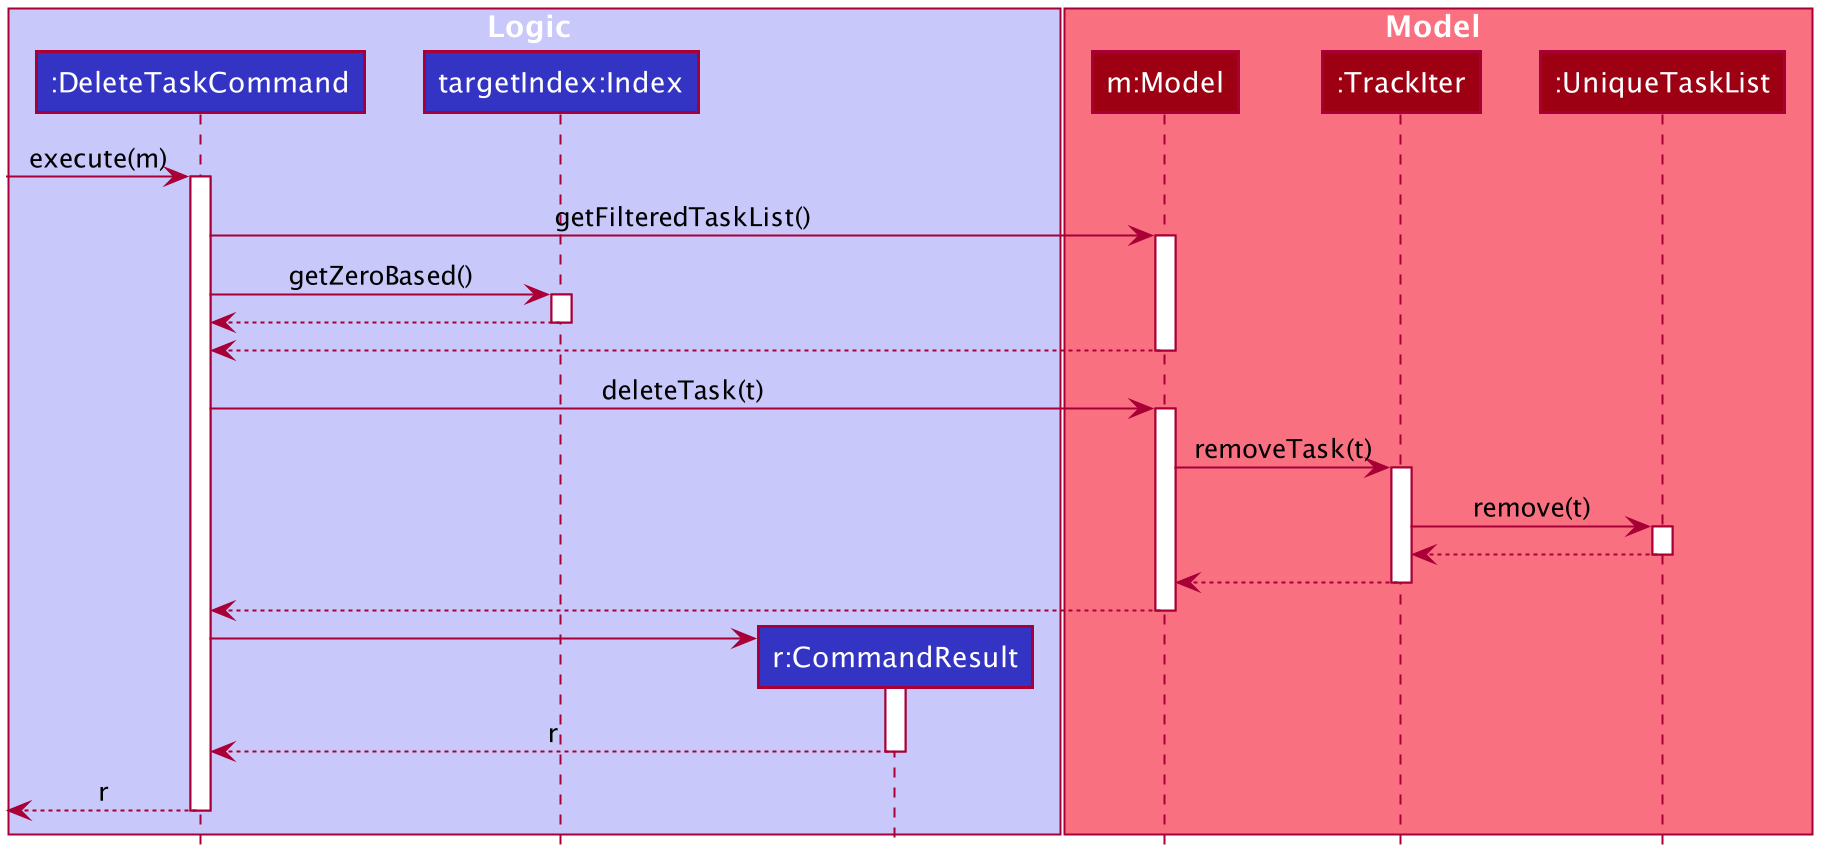

The diagram above was rendered by PlantUML. Its source (embedded in the PNG):
@startuml








skinparam BackgroundColor #FFFFFFF

skinparam Shadowing false

skinparam Class {
    FontColor #FFFFFF
    BorderThickness 1
    BorderColor #FFFFFF
    StereotypeFontColor #FFFFFF
    FontName Arial
}

skinparam Actor {
    BorderColor #000000
    Color #000000
    FontName Arial
}

skinparam Sequence {
    MessageAlign center
    BoxFontSize 15
    BoxPadding 0
    BoxFontColor #FFFFFF
    FontName Arial
}

skinparam Participant {
    FontColor #FFFFFFF
    Padding 20
}

skinparam MinClassWidth 50
skinparam ParticipantPadding 10
skinparam Shadowing false
skinparam DefaultTextAlignment center
skinparam packageStyle Rectangle

hide footbox
hide members
hide circle

box Logic #C8C8FA
participant ":DeleteTaskCommand" as DeleteTaskCommand #3333C4
participant "targetIndex:Index" as index #3333C4
participant "r:CommandResult" as CommandResult #3333C4
end box

box Model #F97181
participant "m:Model" as Model #9D0012
participant ":TrackIter" as TrackIter #9D0012
participant ":UniqueTaskList" as UniqueTaskList #9D0012
end box

[-> DeleteTaskCommand : execute(m)
activate DeleteTaskCommand

DeleteTaskCommand -> Model : getFilteredTaskList()
activate Model

DeleteTaskCommand -> index : getZeroBased()
activate index

index --> DeleteTaskCommand
deactivate index

Model --> DeleteTaskCommand
deactivate Model

DeleteTaskCommand -> Model : deleteTask(t)
activate Model

Model -> TrackIter : removeTask(t)
activate TrackIter

TrackIter -> UniqueTaskList : remove(t)
activate UniqueTaskList

UniqueTaskList --> TrackIter
deactivate UniqueTaskList

TrackIter --> Model
deactivate TrackIter

Model --> DeleteTaskCommand
deactivate Model

create CommandResult
DeleteTaskCommand -> CommandResult
activate CommandResult

CommandResult --> DeleteTaskCommand : r
deactivate CommandResult

[<--DeleteTaskCommand : r
deactivate DeleteTaskCommand

@enduml